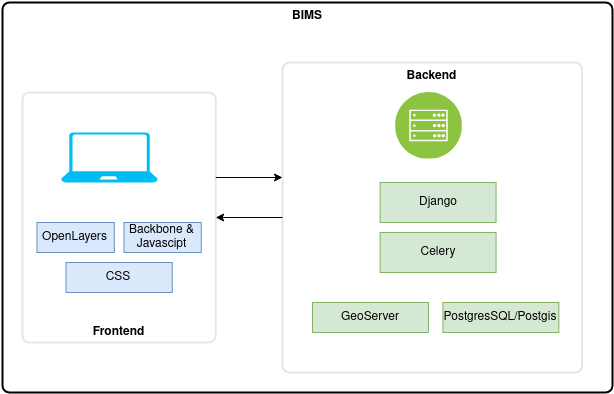

The diagram above was exported from draw.io. Its source (the exported page's mxGraphModel, read from the mxfile embedded in the PNG):
<mxGraphModel dx="822" dy="420" grid="1" gridSize="10" guides="1" tooltips="1" connect="1" arrows="1" fold="1" page="1" pageScale="1" pageWidth="850" pageHeight="1100" math="0" shadow="0">
  <root>
    <mxCell id="0" />
    <mxCell id="1" parent="0" />
    <mxCell id="tXrwxJe2X25DURkazw8E-30" value="&lt;b&gt;BIMS&lt;/b&gt;" style="rounded=1;whiteSpace=wrap;html=1;absoluteArcSize=1;arcSize=14;strokeWidth=2;fillColor=#FFFFFF;verticalAlign=top;" vertex="1" parent="1">
      <mxGeometry x="160" y="30" width="610" height="390" as="geometry" />
    </mxCell>
    <mxCell id="tXrwxJe2X25DURkazw8E-33" value="" style="group" vertex="1" connectable="0" parent="1">
      <mxGeometry x="180" y="90" width="570" height="310" as="geometry" />
    </mxCell>
    <mxCell id="tXrwxJe2X25DURkazw8E-31" value="" style="group;verticalAlign=bottom;" vertex="1" connectable="0" parent="tXrwxJe2X25DURkazw8E-33">
      <mxGeometry y="30" width="193.22033898305085" height="250" as="geometry" />
    </mxCell>
    <mxCell id="tXrwxJe2X25DURkazw8E-14" value="&lt;b&gt;Frontend&lt;/b&gt;" style="rounded=1;whiteSpace=wrap;html=1;absoluteArcSize=1;arcSize=14;strokeWidth=2;fillColor=#FFFFFF;strokeColor=#E6E6E6;verticalAlign=bottom;" vertex="1" parent="tXrwxJe2X25DURkazw8E-31">
      <mxGeometry width="193.22033898305085" height="250" as="geometry" />
    </mxCell>
    <mxCell id="tXrwxJe2X25DURkazw8E-15" value="OpenLayers" style="rounded=0;whiteSpace=wrap;html=1;fillColor=#dae8fc;strokeColor=#6c8ebf;" vertex="1" parent="tXrwxJe2X25DURkazw8E-31">
      <mxGeometry x="14.491525423728813" y="130" width="77.28813559322033" height="30" as="geometry" />
    </mxCell>
    <mxCell id="tXrwxJe2X25DURkazw8E-16" value="Backbone &amp;amp; Javascipt" style="rounded=0;whiteSpace=wrap;html=1;fillColor=#dae8fc;strokeColor=#6c8ebf;" vertex="1" parent="tXrwxJe2X25DURkazw8E-31">
      <mxGeometry x="101.44067796610169" y="130" width="77.28813559322033" height="30" as="geometry" />
    </mxCell>
    <mxCell id="tXrwxJe2X25DURkazw8E-17" value="CSS" style="rounded=0;whiteSpace=wrap;html=1;fillColor=#dae8fc;strokeColor=#6c8ebf;" vertex="1" parent="tXrwxJe2X25DURkazw8E-31">
      <mxGeometry x="43.47457627118644" y="170" width="106.27118644067797" height="30" as="geometry" />
    </mxCell>
    <mxCell id="tXrwxJe2X25DURkazw8E-24" value="" style="verticalLabelPosition=bottom;html=1;verticalAlign=top;align=center;strokeColor=none;fillColor=#00BEF2;shape=mxgraph.azure.laptop;pointerEvents=1;" vertex="1" parent="tXrwxJe2X25DURkazw8E-31">
      <mxGeometry x="38.644067796610166" y="40" width="96.61016949152543" height="50" as="geometry" />
    </mxCell>
    <mxCell id="tXrwxJe2X25DURkazw8E-32" value="" style="group" vertex="1" connectable="0" parent="tXrwxJe2X25DURkazw8E-33">
      <mxGeometry x="193.22033898305085" width="376.77966101694915" height="310" as="geometry" />
    </mxCell>
    <mxCell id="tXrwxJe2X25DURkazw8E-10" value="&lt;b&gt;Backend&lt;/b&gt;" style="rounded=1;whiteSpace=wrap;html=1;absoluteArcSize=1;arcSize=14;strokeWidth=2;strokeColor=#E6E6E6;verticalAlign=top;" vertex="1" parent="tXrwxJe2X25DURkazw8E-32">
      <mxGeometry x="66.77813559322033" width="299.49152542372883" height="310" as="geometry" />
    </mxCell>
    <mxCell id="tXrwxJe2X25DURkazw8E-26" value="" style="edgeStyle=elbowEdgeStyle;elbow=vertical;endArrow=classic;html=1;rounded=0;" edge="1" parent="tXrwxJe2X25DURkazw8E-32">
      <mxGeometry width="50" height="50" relative="1" as="geometry">
        <mxPoint y="115" as="sourcePoint" />
        <mxPoint x="66.77966101694915" y="115" as="targetPoint" />
      </mxGeometry>
    </mxCell>
    <mxCell id="tXrwxJe2X25DURkazw8E-35" value="" style="group" vertex="1" connectable="0" parent="tXrwxJe2X25DURkazw8E-32">
      <mxGeometry x="96.78067796610169" y="120" width="246.35593220338987" height="150" as="geometry" />
    </mxCell>
    <mxCell id="tXrwxJe2X25DURkazw8E-11" value="Django" style="rounded=0;whiteSpace=wrap;html=1;fillColor=#d5e8d4;strokeColor=#82b366;" vertex="1" parent="tXrwxJe2X25DURkazw8E-35">
      <mxGeometry x="67.62711864406779" width="115.9322033898305" height="40" as="geometry" />
    </mxCell>
    <mxCell id="tXrwxJe2X25DURkazw8E-12" value="Celery" style="rounded=0;whiteSpace=wrap;html=1;fillColor=#d5e8d4;strokeColor=#82b366;" vertex="1" parent="tXrwxJe2X25DURkazw8E-35">
      <mxGeometry x="67.62711864406779" y="50" width="115.9322033898305" height="40" as="geometry" />
    </mxCell>
    <mxCell id="tXrwxJe2X25DURkazw8E-13" value="PostgresSQL/Postgis" style="rounded=0;whiteSpace=wrap;html=1;fillColor=#d5e8d4;strokeColor=#82b366;" vertex="1" parent="tXrwxJe2X25DURkazw8E-35">
      <mxGeometry x="130.42372881355934" y="120" width="115.9322033898305" height="30" as="geometry" />
    </mxCell>
    <mxCell id="tXrwxJe2X25DURkazw8E-21" value="GeoServer" style="rounded=0;whiteSpace=wrap;html=1;fillColor=#d5e8d4;strokeColor=#82b366;" vertex="1" parent="tXrwxJe2X25DURkazw8E-35">
      <mxGeometry y="120" width="115.9322033898305" height="30" as="geometry" />
    </mxCell>
    <mxCell id="tXrwxJe2X25DURkazw8E-36" value="" style="aspect=fixed;perimeter=ellipsePerimeter;html=1;align=center;shadow=0;dashed=0;fontColor=#4277BB;labelBackgroundColor=#ffffff;fontSize=12;spacingTop=3;image;image=img/lib/ibm/infrastructure/mobile_backend.svg;strokeColor=#E6E6E6;fillColor=#FFFFFF;" vertex="1" parent="tXrwxJe2X25DURkazw8E-32">
      <mxGeometry x="180" y="30" width="66.52" height="66.52" as="geometry" />
    </mxCell>
    <mxCell id="tXrwxJe2X25DURkazw8E-29" value="" style="edgeStyle=segmentEdgeStyle;endArrow=classic;html=1;rounded=0;entryX=1;entryY=0.5;entryDx=0;entryDy=0;exitX=0;exitY=0.5;exitDx=0;exitDy=0;exitPerimeter=0;" edge="1" parent="tXrwxJe2X25DURkazw8E-33" source="tXrwxJe2X25DURkazw8E-10" target="tXrwxJe2X25DURkazw8E-14">
      <mxGeometry width="50" height="50" relative="1" as="geometry">
        <mxPoint x="425.08474576271186" y="850" as="sourcePoint" />
        <mxPoint x="531.3559322033898" y="860" as="targetPoint" />
      </mxGeometry>
    </mxCell>
  </root>
</mxGraphModel>